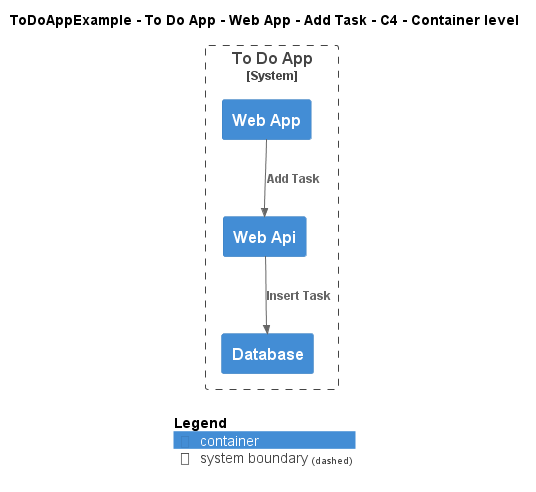

The diagram above was rendered by PlantUML. Its source (embedded in the PNG):
@startuml
!include ..\..\..\..\..\..\..\.c4s\C4_Container.puml

AddElementTag("c4interflow:lifecycle:new", $bgColor=green, $fontColor=#ffffff, $borderColor=green, $shadowing="False")
AddElementTag("c4interflow:lifecycle:changed", $bgColor=orange, $fontColor=#ffffff, $borderColor=orange, $shadowing="False")
AddElementTag("c4interflow:lifecycle:removed", $bgColor=red, $fontColor=#ffffff, $borderColor=red, $shadowing="False")

AddRelTag("c4interflow:lifecycle:new", $textColor=green, $lineColor=green)
AddRelTag("c4interflow:lifecycle:changed", $textColor=orange, $lineColor=orange)
AddRelTag("c4interflow:lifecycle:removed", $textColor=red, $lineColor=red)

SHOW_PERSON_PORTRAIT()
LAYOUT_TOP_DOWN()

skinparam linetype polyline

title ToDoAppExample - To Do App - Web App - Add Task - C4 - Container level


System_Boundary(ToDoAppExample.SoftwareSystems.ToDoApp, "To Do App") {
    Container(ToDoAppExample.SoftwareSystems.ToDoApp.Containers.WebApp, "Web App", "", "")
    Container(ToDoAppExample.SoftwareSystems.ToDoApp.Containers.WebApi, "Web Api", "", "")
    Container(ToDoAppExample.SoftwareSystems.ToDoApp.Containers.Database, "Database", "", "")
}

Rel(ToDoAppExample.SoftwareSystems.ToDoApp.Containers.WebApp, ToDoAppExample.SoftwareSystems.ToDoApp.Containers.WebApi, "Add Task")
Rel(ToDoAppExample.SoftwareSystems.ToDoApp.Containers.WebApi, ToDoAppExample.SoftwareSystems.ToDoApp.Containers.Database, "Insert Task")


SHOW_LEGEND()
@enduml